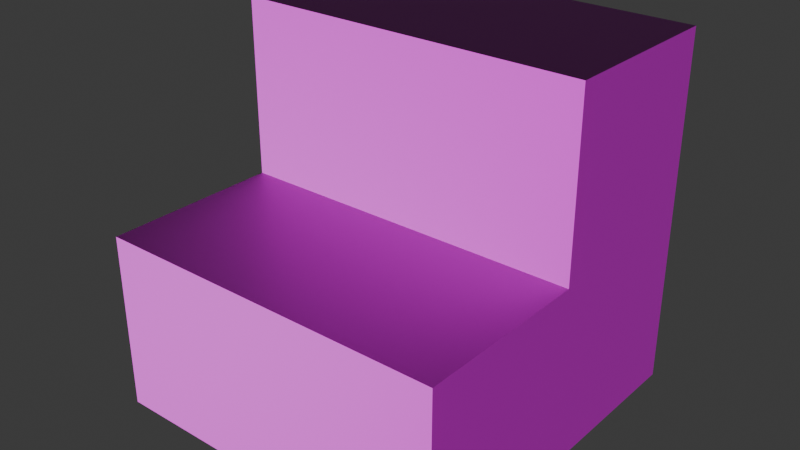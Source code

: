 # Source: spruce_stairs_default.blend  (saved by Blender 4.2.66; exported with 4.5.12 LTS)
import bpy
from mathutils import Matrix  # noqa: F401  (used for matrix-valued properties, if any)

bpy.ops.wm.read_factory_settings(use_empty=True)
scene = bpy.context.scene
scene.name = 'Scene'

# ---- collections
col_collection = bpy.data.collections.new('Collection'); scene.collection.children.link(col_collection)

# ---- images (referenced by path relative to the original .blend; pixels are not part of the script)
import os
ASSET_DIR = os.environ.get("B2B_ASSET_DIR", "")  # directory of the original .blend (textures are referenced by path, not embedded)
HERE = os.path.dirname(os.path.abspath(__file__))  # packed textures are extracted next to this script under _unpacked/

def load_image(name, relpath, width, height, colorspace="sRGB"):
    """Load a texture the original file referenced (path relative to the .blend, or extracted next to this script)."""
    p = next((c for c in (os.path.join(HERE, relpath), os.path.join(ASSET_DIR, relpath)) if relpath and os.path.exists(c)), "")
    if p:
        img = bpy.data.images.load(p, check_existing=True)
        img.name = name
    else:  # same state as the original file: an image datablock whose file is absent (Cycles renders it pink)
        img = bpy.data.images.new(name, width, height)
        img.source = "FILE"
        img.filepath = "//" + (relpath or name)
    img.colorspace_settings.name = colorspace
    return img
img_spruce_planks_png = load_image('spruce_planks.png', 'spruce_planks.png', 1024, 1024, 'sRGB')
img_spruce_planks_n_png = load_image('spruce_planks_n.png', 'spruce_planks_n.png', 1024, 1024, 'Non-Color')

# ---- materials (node trees are filled in below, after node groups)
mat_material = bpy.data.materials.new('Material')
mat_material.alpha_threshold = 0.0
mat_material.use_transparent_shadow = False
mat_material.roughness = 0.5
mat_material.line_color = (0.0, 0.0, 0.0, 1.0)

# ---- material node trees
mat_material.use_nodes = True; mat_material.node_tree.nodes.clear()
_N = mat_material.node_tree.nodes; _L = mat_material.node_tree.links
n0 = _N.new('ShaderNodeOutputMaterial'); n0.name = 'Material Output'; n0.location = (300, 300)
n1 = _N.new('ShaderNodeBsdfPrincipled'); n1.name = 'Principled BSDF'; n1.location = (10, 300)
n1.inputs[3].default_value = 1.45
n2 = _N.new('ShaderNodeTexImage'); n2.name = 'Image Texture'; n2.location = (-280, 275)
n2.image = img_spruce_planks_png
n2.interpolation = 'Closest'
n3 = _N.new('ShaderNodeNormalMap'); n3.name = 'Normal Map'; n3.location = (-259, -25)
n4 = _N.new('ShaderNodeTexImage'); n4.name = 'Image Texture.001'; n4.location = (-552, -21)
n4.image = img_spruce_planks_n_png
n4.interpolation = 'Closest'
_L.new(n1.outputs[0], n0.inputs[0])
_L.new(n2.outputs[0], n1.inputs[0])
_L.new(n3.outputs[0], n1.inputs[5])
_L.new(n4.outputs[0], n3.inputs[1])
n0.is_active_output = True

# ---- world
world_world = bpy.data.worlds.new('World'); scene.world = world_world
world_world.use_nodes = True; world_world.node_tree.nodes.clear()
_N = world_world.node_tree.nodes; _L = world_world.node_tree.links
n0 = _N.new('ShaderNodeOutputWorld'); n0.name = 'World Output'; n0.location = (300, 300)
n1 = _N.new('ShaderNodeBackground'); n1.name = 'Background'; n1.location = (10, 300)
n1.inputs[0].default_value = (0.05088, 0.05088, 0.05088, 1.0)
_L.new(n1.outputs[0], n0.inputs[0])
n0.is_active_output = True
world_world.color = (0.05088, 0.05088, 0.05088)
world_world.sun_shadow_jitter_overblur = 0.0

# ---- meshes
me_cube = bpy.data.meshes.new('Cube')
me_cube.from_pydata([(1.0, 1.0, 1.0), (1.0, 1.0, -1.0), (1.0, -1.0, -1.0), (-1.0, 1.0, 1.0), (-1.0, 1.0, -1.0), (-1.0, -1.0, -1.0), (1.0, 1.0, 0.0), (-1.0, -1.0, 0.0), (1.0, -1.0, 0.0), (-1.0, 1.0, 0.0), (-1.0, 0.0, -1.0), (1.0, 0.0, 1.0), (-1.0, 0.0, 1.0), (1.0, 0.0, -1.0), (1.0, 0.0, 0.0), (-1.0, 0.0, 0.0)], [], [(15, 12, 3, 9), (10, 13, 2, 5), (9, 3, 0, 6), (4, 9, 6, 1), (13, 14, 8, 2), (10, 15, 9, 4), (2, 8, 7, 5), (5, 7, 15, 10), (1, 6, 14, 13), (6, 0, 11, 14), (4, 1, 13, 10), (0, 3, 12, 11), (14, 11, 12, 15), (14, 15, 7, 8)])
_uv = me_cube.uv_layers.new(name='UVMap')
_uv.uv.foreach_set('vector', [0.5, 0.5, 1.0, 0.5, 1.0, 1.0, 0.5, 1.0, 0.0, 0.5, 1.0, 0.5, 1.0, 1.0, 0.0, 1.0, 0.5, 0.0, 1.0, 0.0, 1.0, 1.0, 0.5, 1.0, 0.0, 0.0, 0.5, 0.0, 0.5, 1.0, 0.0, 1.0, 0.0, 0.5, 0.5, 0.5, 0.5, 1.0, 0.0, 1.0, 0.0, 0.5, 0.5, 0.5, 0.5, 1.0, 0.0, 1.0, 0.0, 0.0, 0.5, 0.0, 0.5, 1.0, 0.0, 1.0, 0.0, 0.0, 0.5, 0.0, 0.5, 0.5, 0.0, 0.5, 0.0, 0.0, 0.5, 0.0, 0.5, 0.5, 0.0, 0.5, 0.5, 0.0, 1.0, 0.0, 1.0, 0.5, 0.5, 0.5, 0.0, 0.0, 1.0, 0.0, 1.0, 0.5, 0.0, 0.5, 0.0, 0.0, 1.0, 0.0, 1.0, 0.5, 0.0, 0.5, 0.0, 0.0, 1.0, 0.0, 1.0, 1.0, 0.0, 1.0, 0.0, 0.0, 1.0, 0.0, 1.0, 1.0, 0.0, 1.0])
me_cube.materials.append(mat_material)
me_cube.use_mirror_vertex_groups = False
me_cube.update()

# ---- objects
ob_cube = bpy.data.objects.new('Cube', me_cube)

# ---- transforms, parenting, visibility, modifiers, constraints
ob_cube.location = (0.0, 0.0, 0.0)
ob_cube.lock_rotations_4d = False
ob_cube.empty_display_type = 'ARROWS'
ob_cube.lineart.crease_threshold = 0.0

# ---- collection membership
col_collection.objects.link(ob_cube)

# ---- scene / render settings (as saved in the file)
scene.frame_start = 1; scene.frame_end = 250; scene.frame_set(1)
scene.render.engine = 'BLENDER_EEVEE_NEXT'
bpy.context.view_layer.update()

# ---- added for rendering (the .blend has no active camera and no usable light): camera, sun
cam_auto = bpy.data.cameras.new('AutoCamera')
cam_auto.lens = 50.0
cam_auto.sensor_width = 36.0
cam_auto.clip_end = 1000.0
ob_auto_camera = bpy.data.objects.new('AutoCamera', cam_auto)
scene.collection.objects.link(ob_auto_camera)
ob_auto_camera.location = (3.20507, -3.84609, 2.56406)
ob_auto_camera.rotation_euler = (1.09748, -7.21219e-08, 0.694738)
scene.camera = ob_auto_camera
light_auto_sun = bpy.data.lights.new('AutoSun', 'SUN')
light_auto_sun.energy = 3.0
light_auto_sun.angle = 0.0523599
ob_auto_sun = bpy.data.objects.new('AutoSun', light_auto_sun)
scene.collection.objects.link(ob_auto_sun)
ob_auto_sun.rotation_euler = (0.872665, 0.174533, 0.523599)
bpy.context.view_layer.update()
